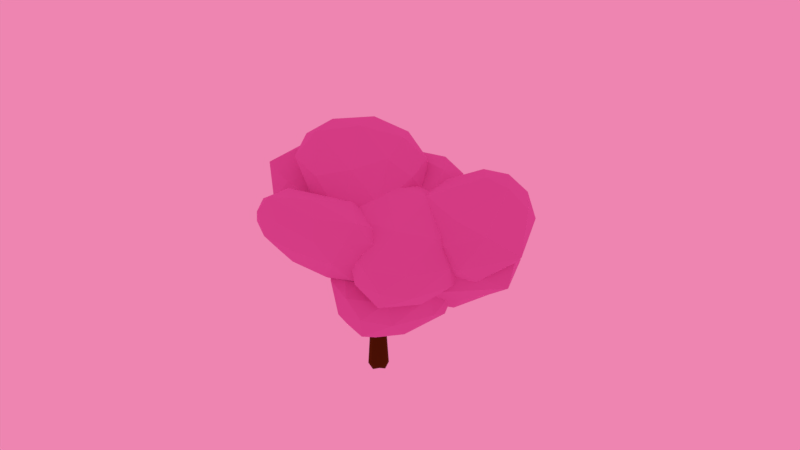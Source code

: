 # Source: Tree1.blend  (saved by Blender 2.79.0; exported with 4.5.12 LTS)
import bpy
from mathutils import Matrix  # noqa: F401  (used for matrix-valued properties, if any)

bpy.ops.wm.read_factory_settings(use_empty=True)
scene = bpy.context.scene
scene.name = 'Scene'

# ---- collections
col_collection_1 = bpy.data.collections.new('Collection 1'); scene.collection.children.link(col_collection_1)

# ---- materials (node trees are filled in below, after node groups)
mat_leaves = bpy.data.materials.new('Leaves')
mat_leaves.alpha_threshold = 0.0
mat_leaves.roughness = 0.5
mat_wood = bpy.data.materials.new('Wood')
mat_wood.alpha_threshold = 0.0
mat_wood.roughness = 0.5

# ---- material node trees
mat_leaves.use_nodes = True; mat_leaves.node_tree.nodes.clear()
_N = mat_leaves.node_tree.nodes; _L = mat_leaves.node_tree.links
n0 = _N.new('ShaderNodeOutputMaterial'); n0.name = 'Material Output'; n0.location = (300, 300)
n1 = _N.new('ShaderNodeBsdfDiffuse'); n1.name = 'Diffuse BSDF'; n1.location = (10, 300)
n1.inputs[0].default_value = (0.7991, 0.2086, 0.5583, 1.0)
n1.inputs[1].default_value = 0.5
_L.new(n1.outputs[0], n0.inputs[0])
n0.is_active_output = True
mat_wood.use_nodes = True; mat_wood.node_tree.nodes.clear()
_N = mat_wood.node_tree.nodes; _L = mat_wood.node_tree.links
n0 = _N.new('ShaderNodeOutputMaterial'); n0.name = 'Material Output'; n0.location = (300, 300)
n1 = _N.new('ShaderNodeBsdfDiffuse'); n1.name = 'Diffuse BSDF'; n1.location = (10, 300)
n1.inputs[0].default_value = (0.0985, 0.03031, 0.003986, 1.0)
n1.inputs[1].default_value = 1.0
_L.new(n1.outputs[0], n0.inputs[0])
n0.is_active_output = True

# ---- world
world_world = bpy.data.worlds.new('World'); scene.world = world_world
world_world.color = (0.855, 0.2343, 0.4383)
world_world.use_sun_shadow = False
world_world.sun_shadow_jitter_overblur = 0.0
world_world.cycles.sampling_method = 'MANUAL'

# ---- meshes
me_icosphere_008 = bpy.data.meshes.new('Icosphere.008')
me_icosphere_008.from_pydata([(0.0, -0.2297, -0.8675), (1.387, -1.637, 0.1658), (-0.5364, -1.774, 0.07328), (-1.614, -1.026, 0.1159), (-0.5199, 0.4162, -0.1406), (1.225, -0.1117, -0.05177), (0.6163, -2.183, 1.194), (-1.474, -2.016, 1.265), (-1.642, -0.6864, 1.126), (0.6663, 0.02823, 1.068), (1.854, -1.444, 1.23), (0.0, -1.555, 1.873), (-0.2573, -0.9092, -0.6172), (0.6769, -0.7785, -0.5827), (0.5016, -1.649, -0.05169), (1.498, -0.929, -0.01211), (0.6624, -0.06488, -0.6277), (-0.8302, -0.4711, -0.5783), (-1.286, -1.501, 0.02837), (-0.2552, 0.2293, -0.6853), (-1.142, -0.08819, -0.162), (0.4756, 0.4078, -0.2502), (1.848, -1.698, 0.7576), (1.83, -0.9023, 0.6582), (0.0, -2.084, 0.6131), (1.141, -2.13, 0.7345), (-1.848, -1.698, 0.7576), (-1.141, -2.13, 0.7345), (-1.187, 0.09434, 0.4985), (-1.83, -0.9023, 0.6582), (1.187, 0.09434, 0.4985), (0.0, 0.4409, 0.4543), (1.433, -2.004, 1.351), (-0.6088, -2.168, 1.287), (-1.812, -1.466, 1.321), (-0.6655, -0.07454, 1.183), (1.625, -0.7486, 1.223), (0.5084, -2.024, 1.701), (1.458, -1.571, 1.705), (-1.163, -1.893, 1.721), (-1.316, -1.044, 1.606), (0.5656, -0.7161, 1.682), (2.901, -0.9029, -0.6698), (4.288, -2.31, 0.3635), (2.365, -2.447, 0.271), (1.287, -1.699, 0.3136), (2.381, -0.257, 0.05708), (4.126, -0.7849, 0.1459), (3.517, -2.856, 1.392), (1.427, -2.69, 1.463), (1.259, -1.36, 1.323), (3.568, -0.645, 1.266), (4.755, -2.117, 1.428), (2.901, -2.228, 2.071), (2.644, -1.582, -0.4195), (3.578, -1.452, -0.385), (3.403, -2.322, 0.146), (4.399, -1.602, 0.1856), (3.564, -0.7381, -0.43), (2.071, -1.144, -0.3806), (1.615, -2.175, 0.2261), (2.646, -0.4439, -0.4876), (1.76, -0.7614, 0.03566), (3.377, -0.2654, -0.05256), (4.75, -2.371, 0.9553), (4.731, -1.575, 0.8559), (2.901, -2.757, 0.8108), (4.042, -2.803, 0.9322), (1.053, -2.371, 0.9553), (1.76, -2.803, 0.9322), (1.714, -0.5788, 0.6962), (1.071, -1.575, 0.8559), (4.088, -0.5788, 0.6962), (2.901, -0.2323, 0.652), (4.334, -2.677, 1.549), (2.292, -2.841, 1.485), (1.089, -2.139, 1.519), (2.236, -0.7477, 1.381), (4.526, -1.422, 1.42), (3.41, -2.697, 1.899), (4.359, -2.244, 1.903), (1.738, -2.566, 1.918), (1.585, -1.717, 1.804), (3.467, -1.389, 1.879), (2.854, 0.003752, 0.1615), (4.268, -1.464, 1.065), (2.345, -1.461, 1.236), (1.337, -0.6329, 1.387), (2.484, 0.713, 0.9202), (4.183, 0.05966, 0.8008), (3.608, -1.913, 2.211), (1.564, -1.588, 2.552), (1.471, -0.2553, 2.374), (3.794, 0.282, 1.977), (4.887, -1.268, 2.048), (3.135, -1.216, 2.937), (2.587, -0.6449, 0.4751), (3.524, -0.5833, 0.3789), (3.362, -1.418, 0.9684), (4.402, -0.7739, 0.8417), (3.553, 0.1272, 0.3031), (2.056, -0.164, 0.5693), (1.617, -1.134, 1.278), (2.658, 0.487, 0.3545), (1.832, 0.2562, 1.005), (3.452, 0.6261, 0.6797), (4.8, -1.538, 1.593), (4.823, -0.7475, 1.46), (2.927, -1.789, 1.713), (4.068, -1.916, 1.684), (1.146, -1.261, 2.084), (1.812, -1.745, 1.987), (1.889, 0.4657, 1.657), (1.207, -0.4735, 1.946), (4.235, 0.288, 1.341), (3.08, 0.7205, 1.439), (4.449, -1.79, 2.25), (2.411, -1.803, 2.466), (1.275, -1.012, 2.627), (2.486, 0.2835, 2.273), (4.708, -0.5582, 2.039), (3.581, -1.728, 2.72), (4.551, -1.348, 2.577), (1.941, -1.472, 2.956), (1.834, -0.6185, 2.823), (3.726, -0.4297, 2.633), (0.1903, -0.2043, 1.641), (2.047, -1.439, 1.612), (0.2859, -2.017, 2.154), (-0.7691, -1.591, 2.808), (-0.06947, 0.09249, 2.671), (1.614, 0.003911, 1.972), (1.836, -2.396, 2.607), (-0.04838, -2.77, 3.449), (-0.4293, -1.531, 3.817), (1.544, -0.2806, 3.196), (2.875, -1.409, 2.449), (1.472, -2.128, 3.622), (0.1468, -0.9664, 1.73), (0.9894, -0.6232, 1.478), (1.158, -1.614, 1.724), (1.983, -0.7047, 1.646), (0.8656, 0.05305, 1.675), (-0.4127, -0.7062, 2.105), (-0.446, -1.934, 2.463), (-0.02631, 0.1178, 2.039), (-0.5754, -0.5273, 2.704), (0.7883, 0.3562, 2.226), (2.712, -1.531, 1.952), (2.551, -0.765, 2.129), (1.03, -2.31, 2.342), (2.118, -2.103, 2.037), (-0.6343, -2.438, 3.236), (0.0524, -2.663, 2.83), (-0.3726, -0.5317, 3.36), (-0.7606, -1.663, 3.401), (1.776, 0.05078, 2.536), (0.6389, 0.09519, 3.022), (2.616, -2.067, 2.519), (0.7632, -2.706, 3.119), (-0.403, -2.352, 3.795), (0.3987, -0.7324, 3.727), (2.575, -0.8118, 2.747), (1.923, -2.399, 3.142), (2.725, -1.744, 2.963), (0.4013, -2.692, 3.782), (0.1069, -1.906, 4.01), (1.798, -1.155, 3.529), (2.24, -2.754, 0.8423), (3.971, -1.973, 2.01), (2.835, -3.459, 2.487), (1.576, -3.83, 2.458), (1.285, -2.445, 1.299), (2.791, -1.424, 1.169), (3.665, -2.299, 3.334), (2.166, -3.671, 3.853), (1.11, -3.187, 3.169), (2.104, -1.208, 2.202), (3.924, -1.025, 2.709), (2.67, -2.091, 3.782), (2.52, -3.159, 1.432), (3.027, -2.41, 1.162), (3.445, -2.716, 2.058), (3.56, -1.623, 1.507), (2.504, -2.082, 0.8013), (1.818, -3.327, 1.412), (2.155, -3.878, 2.516), (1.701, -2.616, 0.8529), (1.253, -3.154, 1.671), (1.962, -1.793, 0.9544), (4.2, -1.387, 2.424), (3.625, -1.047, 1.98), (3.305, -2.971, 2.951), (4.059, -2.121, 2.783), (1.789, -4.024, 3.371), (2.571, -3.749, 3.368), (0.9592, -2.773, 2.161), (1.238, -3.657, 2.918), (2.508, -1.08, 1.553), (1.489, -1.773, 1.661), (4.036, -1.549, 3.176), (2.837, -3.12, 3.72), (1.531, -3.607, 3.736), (1.288, -2.154, 2.688), (3.267, -0.8412, 2.443), (3.378, -2.049, 3.72), (3.666, -1.141, 3.273), (2.189, -3.166, 4.105), (1.49, -2.902, 3.658), (2.463, -1.357, 3.091), (3.033, 0.05339, 0.0478), (4.204, 0.6401, 0.6372), (3.471, -0.4842, 1.071), (1.767, -0.5071, 0.9006), (1.326, 1.208, 0.06108), (2.391, 1.822, -0.04719), (3.905, 0.4138, 1.733), (2.465, -0.5019, 2.314), (0.9314, 1.237, 1.103), (1.455, 2.133, 0.6904), (2.834, 2.35, 0.9465), (1.899, 1.675, 1.675), (3.269, -0.2616, 0.4565), (3.558, 0.2852, 0.2151), (3.874, 0.02284, 0.7928), (3.66, 1.355, 0.1288), (3.027, 0.6388, -0.08888), (2.623, -0.267, 0.3262), (2.872, -0.7735, 1.043), (2.453, 0.3215, -0.02639), (1.407, 0.4496, 0.3544), (1.786, 1.52, -0.1275), (4.252, 1.914, 0.8135), (2.528, 2.314, 0.3615), (3.811, -0.1546, 1.448), (4.331, 0.5007, 1.258), (1.739, -0.8337, 1.8), (3.215, -0.7201, 1.697), (0.9749, 1.226, 0.5515), (0.9589, 0.5984, 0.9778), (1.804, 2.132, 0.226), (1.265, 1.767, 0.3173), (4.117, 1.433, 1.688), (3.344, -0.07195, 1.99), (1.194, 0.621, 1.65), (1.097, 1.75, 0.9208), (1.949, 2.375, 0.7852), (3.35, 0.8119, 1.949), (2.365, 2.107, 1.406), (2.453, 0.2955, 2.301), (1.221, 1.559, 1.478), (1.524, 2.106, 1.219), (1.59, -1.463, 0.3992), (2.76, -0.8762, 0.9886), (2.027, -2.001, 1.422), (0.3231, -2.023, 1.252), (-0.118, -0.3079, 0.4125), (0.9469, 0.3054, 0.3042), (2.462, -1.103, 2.084), (1.021, -2.018, 2.666), (-0.5122, -0.2789, 1.455), (0.0117, 0.6163, 1.042), (1.391, 0.8341, 1.298), (0.4553, 0.1588, 2.027), (1.825, -1.778, 0.8079), (2.114, -1.231, 0.5664), (2.43, -1.494, 1.144), (2.216, -0.1611, 0.4802), (1.583, -0.8776, 0.2625), (1.18, -1.783, 0.6776), (1.429, -2.29, 1.394), (1.009, -1.195, 0.325), (-0.03674, -1.067, 0.7058), (0.3429, 0.003886, 0.2239), (2.808, 0.3976, 1.165), (1.084, 0.7977, 0.7129), (2.367, -1.671, 1.799), (2.888, -1.016, 1.61), (0.2957, -2.35, 2.152), (1.771, -2.236, 2.048), (-0.4687, -0.2905, 0.9029), (-0.4847, -0.9179, 1.329), (0.36, 0.6159, 0.5774), (-0.1786, 0.2506, 0.6687), (2.673, -0.08323, 2.039), (1.9, -1.588, 2.341), (-0.2494, -0.8953, 2.002), (-0.3466, 0.2335, 1.272), (0.5049, 0.8583, 1.137), (1.906, -0.7045, 2.301), (0.9217, 0.5907, 1.757), (1.01, -1.221, 2.652), (-0.2228, 0.04296, 1.829), (0.08056, 0.5897, 1.57), (0.0537, -3.188, 1.196), (1.225, -2.601, 1.785), (0.4912, -3.725, 2.219), (-1.213, -3.748, 2.049), (-1.654, -2.033, 1.209), (-0.5889, -1.42, 1.101), (0.9258, -2.827, 2.881), (-0.5149, -3.743, 3.462), (-2.048, -2.004, 2.251), (-1.524, -1.109, 1.838), (-0.1451, -0.8908, 2.094), (-1.081, -1.566, 2.823), (0.2891, -3.503, 1.605), (0.5785, -2.956, 1.363), (0.8945, -3.218, 1.941), (0.6802, -1.886, 1.277), (0.04727, -2.602, 1.059), (-0.3561, -3.508, 1.474), (-0.107, -4.015, 2.191), (-0.5264, -2.92, 1.122), (-1.573, -2.792, 1.502), (-1.193, -1.721, 1.021), (1.272, -1.327, 1.961), (-0.4519, -0.9272, 1.51), (0.8311, -3.396, 2.596), (1.352, -2.741, 2.406), (-1.24, -4.075, 2.948), (0.2356, -3.961, 2.845), (-2.005, -2.015, 1.7), (-2.021, -2.643, 2.126), (-1.176, -1.109, 1.374), (-1.714, -1.474, 1.465), (1.137, -1.808, 2.836), (0.3641, -3.313, 3.138), (-1.785, -2.62, 2.798), (-1.883, -1.491, 2.069), (-1.031, -0.8666, 1.933), (0.3703, -2.429, 3.097), (-0.6142, -1.134, 2.554), (-0.5261, -2.946, 3.449), (-1.759, -1.682, 2.626), (-1.455, -1.135, 2.367), (1.827, -2.792, -0.02564), (2.523, -1.933, 0.3789), (2.15, -3.151, 0.9058), (0.05244, -3.013, 0.5268), (0.1012, -1.92, -0.06768), (1.354, -0.8805, -0.3568), (2.34, -2.297, 1.519), (0.05007, -2.717, 1.695), (-0.3486, -1.994, 0.9778), (0.4666, -0.7457, 0.422), (1.682, -0.1914, 0.4712), (0.4664, -0.966, 1.595), (2.056, -3.088, 0.3721), (2.297, -2.538, 0.1206), (2.497, -2.774, 0.6783), (1.969, -1.067, -0.245), (1.741, -2.003, -0.2649), (1.273, -3.085, 0.2213), (1.374, -3.31, 0.7839), (1.144, -2.51, -0.1285), (-0.05036, -2.554, 0.1681), (0.8046, -1.314, -0.3536), (2.143, -0.5577, 0.2179), (1.551, -0.4813, 0.01383), (2.361, -2.811, 1.283), (2.589, -2.154, 0.999), (-0.1239, -3.037, 1.108), (1.689, -3.138, 1.353), (-0.2847, -1.96, 0.4221), (-0.3515, -2.562, 0.761), (0.8879, -0.678, -0.03856), (0.1565, -1.224, 0.08822), (1.971, -0.4635, 0.9784), (1.916, -2.641, 1.713), (-0.455, -2.445, 1.37), (-0.1106, -1.365, 0.7364), (1.071, -0.4061, 0.4979), (1.633, -1.696, 1.732), (1.283, -0.2554, 1.017), (0.1268, -1.838, 1.851), (-0.143, -1.615, 1.351), (0.4539, -0.7541, 0.9594), (2.794, -0.7973, -0.7632), (3.617, -0.2138, -0.2012), (3.319, -1.287, 0.367), (1.622, -1.295, 0.01256), (1.257, 0.1291, -0.7789), (2.401, 0.8657, -0.9668), (3.91, -0.4393, 1.342), (2.602, -1.291, 1.619), (0.5958, 0.2123, 0.5714), (1.362, 1.284, -0.09563), (3.86, 1.893, 0.8141), (2.428, 0.2245, 1.148), (3.043, -1.109, -0.3547), (3.278, -0.5559, -0.6129), (3.594, -0.8517, 0.05193), (3.243, 0.3927, -0.7037), (2.72, -0.03616, -1.012), (2.263, -1.095, -0.5276), (2.582, -1.344, 0.08886), (2.066, -0.4965, -0.8895), (1.241, -0.6002, -0.5331), (1.783, 0.5069, -0.9956), (4.357, 1.243, 0.183), (2.759, 1.471, -0.473), (3.864, -1.097, 1.125), (4.109, -0.3991, 0.7701), (1.445, -1.942, 1.327), (3.132, -1.467, 1.154), (0.7283, 0.2176, -0.2117), (0.7753, -0.6986, 0.3063), (1.726, 1.309, -0.6037), (1.204, 0.7357, -0.5427), (3.965, 0.2927, 1.13), (3.287, -0.9999, 1.617), (1.059, -1.168, 1.994), (0.8787, 0.7833, 0.2065), (1.966, 1.724, 0.1617), (3.418, -0.09687, 1.495), (3.26, 1.253, 1.188), (2.489, -0.677, 1.723), (1.209, 0.2869, 1.162), (1.534, 1.254, 0.6775)], [], [(0, 13, 12), (1, 13, 15), (0, 12, 17), (0, 17, 19), (0, 19, 16), (1, 15, 22), (2, 14, 24), (3, 18, 26), (4, 20, 28), (5, 21, 30), (1, 22, 25), (2, 24, 27), (3, 26, 29), (4, 28, 31), (5, 30, 23), (6, 32, 37), (7, 33, 39), (8, 34, 40), (9, 35, 41), (10, 36, 38), (38, 41, 11), (38, 36, 41), (36, 9, 41), (41, 40, 11), (41, 35, 40), (35, 8, 40), (40, 39, 11), (40, 34, 39), (34, 7, 39), (39, 37, 11), (39, 33, 37), (33, 6, 37), (37, 38, 11), (37, 32, 38), (32, 10, 38), (23, 36, 10), (23, 30, 36), (30, 9, 36), (31, 35, 9), (31, 28, 35), (28, 8, 35), (29, 34, 8), (29, 26, 34), (26, 7, 34), (27, 33, 7), (27, 24, 33), (24, 6, 33), (25, 32, 6), (25, 22, 32), (22, 10, 32), (30, 31, 9), (30, 21, 31), (21, 4, 31), (28, 29, 8), (28, 20, 29), (20, 3, 29), (26, 27, 7), (26, 18, 27), (18, 2, 27), (24, 25, 6), (24, 14, 25), (14, 1, 25), (22, 23, 10), (22, 15, 23), (15, 5, 23), (16, 21, 5), (16, 19, 21), (19, 4, 21), (19, 20, 4), (19, 17, 20), (17, 3, 20), (17, 18, 3), (17, 12, 18), (12, 2, 18), (15, 16, 5), (15, 13, 16), (13, 0, 16), (12, 14, 2), (12, 13, 14), (13, 1, 14), (42, 55, 54), (43, 55, 57), (42, 54, 59), (42, 59, 61), (42, 61, 58), (43, 57, 64), (44, 56, 66), (45, 60, 68), (46, 62, 70), (47, 63, 72), (43, 64, 67), (44, 66, 69), (45, 68, 71), (46, 70, 73), (47, 72, 65), (48, 74, 79), (49, 75, 81), (50, 76, 82), (51, 77, 83), (52, 78, 80), (80, 83, 53), (80, 78, 83), (78, 51, 83), (83, 82, 53), (83, 77, 82), (77, 50, 82), (82, 81, 53), (82, 76, 81), (76, 49, 81), (81, 79, 53), (81, 75, 79), (75, 48, 79), (79, 80, 53), (79, 74, 80), (74, 52, 80), (65, 78, 52), (65, 72, 78), (72, 51, 78), (73, 77, 51), (73, 70, 77), (70, 50, 77), (71, 76, 50), (71, 68, 76), (68, 49, 76), (69, 75, 49), (69, 66, 75), (66, 48, 75), (67, 74, 48), (67, 64, 74), (64, 52, 74), (72, 73, 51), (72, 63, 73), (63, 46, 73), (70, 71, 50), (70, 62, 71), (62, 45, 71), (68, 69, 49), (68, 60, 69), (60, 44, 69), (66, 67, 48), (66, 56, 67), (56, 43, 67), (64, 65, 52), (64, 57, 65), (57, 47, 65), (58, 63, 47), (58, 61, 63), (61, 46, 63), (61, 62, 46), (61, 59, 62), (59, 45, 62), (59, 60, 45), (59, 54, 60), (54, 44, 60), (57, 58, 47), (57, 55, 58), (55, 42, 58), (54, 56, 44), (54, 55, 56), (55, 43, 56), (84, 97, 96), (85, 97, 99), (84, 96, 101), (84, 101, 103), (84, 103, 100), (85, 99, 106), (86, 98, 108), (87, 102, 110), (88, 104, 112), (89, 105, 114), (85, 106, 109), (86, 108, 111), (87, 110, 113), (88, 112, 115), (89, 114, 107), (90, 116, 121), (91, 117, 123), (92, 118, 124), (93, 119, 125), (94, 120, 122), (122, 125, 95), (122, 120, 125), (120, 93, 125), (125, 124, 95), (125, 119, 124), (119, 92, 124), (124, 123, 95), (124, 118, 123), (118, 91, 123), (123, 121, 95), (123, 117, 121), (117, 90, 121), (121, 122, 95), (121, 116, 122), (116, 94, 122), (107, 120, 94), (107, 114, 120), (114, 93, 120), (115, 119, 93), (115, 112, 119), (112, 92, 119), (113, 118, 92), (113, 110, 118), (110, 91, 118), (111, 117, 91), (111, 108, 117), (108, 90, 117), (109, 116, 90), (109, 106, 116), (106, 94, 116), (114, 115, 93), (114, 105, 115), (105, 88, 115), (112, 113, 92), (112, 104, 113), (104, 87, 113), (110, 111, 91), (110, 102, 111), (102, 86, 111), (108, 109, 90), (108, 98, 109), (98, 85, 109), (106, 107, 94), (106, 99, 107), (99, 89, 107), (100, 105, 89), (100, 103, 105), (103, 88, 105), (103, 104, 88), (103, 101, 104), (101, 87, 104), (101, 102, 87), (101, 96, 102), (96, 86, 102), (99, 100, 89), (99, 97, 100), (97, 84, 100), (96, 98, 86), (96, 97, 98), (97, 85, 98), (126, 139, 138), (127, 139, 141), (126, 138, 143), (126, 143, 145), (126, 145, 142), (127, 141, 148), (128, 140, 150), (129, 144, 152), (130, 146, 154), (131, 147, 156), (127, 148, 151), (128, 150, 153), (129, 152, 155), (130, 154, 157), (131, 156, 149), (132, 158, 163), (133, 159, 165), (134, 160, 166), (135, 161, 167), (136, 162, 164), (164, 167, 137), (164, 162, 167), (162, 135, 167), (167, 166, 137), (167, 161, 166), (161, 134, 166), (166, 165, 137), (166, 160, 165), (160, 133, 165), (165, 163, 137), (165, 159, 163), (159, 132, 163), (163, 164, 137), (163, 158, 164), (158, 136, 164), (149, 162, 136), (149, 156, 162), (156, 135, 162), (157, 161, 135), (157, 154, 161), (154, 134, 161), (155, 160, 134), (155, 152, 160), (152, 133, 160), (153, 159, 133), (153, 150, 159), (150, 132, 159), (151, 158, 132), (151, 148, 158), (148, 136, 158), (156, 157, 135), (156, 147, 157), (147, 130, 157), (154, 155, 134), (154, 146, 155), (146, 129, 155), (152, 153, 133), (152, 144, 153), (144, 128, 153), (150, 151, 132), (150, 140, 151), (140, 127, 151), (148, 149, 136), (148, 141, 149), (141, 131, 149), (142, 147, 131), (142, 145, 147), (145, 130, 147), (145, 146, 130), (145, 143, 146), (143, 129, 146), (143, 144, 129), (143, 138, 144), (138, 128, 144), (141, 142, 131), (141, 139, 142), (139, 126, 142), (138, 140, 128), (138, 139, 140), (139, 127, 140), (168, 181, 180), (169, 181, 183), (168, 180, 185), (168, 185, 187), (168, 187, 184), (169, 183, 190), (170, 182, 192), (171, 186, 194), (172, 188, 196), (173, 189, 198), (169, 190, 193), (170, 192, 195), (171, 194, 197), (172, 196, 199), (173, 198, 191), (174, 200, 205), (175, 201, 207), (176, 202, 208), (177, 203, 209), (178, 204, 206), (206, 209, 179), (206, 204, 209), (204, 177, 209), (209, 208, 179), (209, 203, 208), (203, 176, 208), (208, 207, 179), (208, 202, 207), (202, 175, 207), (207, 205, 179), (207, 201, 205), (201, 174, 205), (205, 206, 179), (205, 200, 206), (200, 178, 206), (191, 204, 178), (191, 198, 204), (198, 177, 204), (199, 203, 177), (199, 196, 203), (196, 176, 203), (197, 202, 176), (197, 194, 202), (194, 175, 202), (195, 201, 175), (195, 192, 201), (192, 174, 201), (193, 200, 174), (193, 190, 200), (190, 178, 200), (198, 199, 177), (198, 189, 199), (189, 172, 199), (196, 197, 176), (196, 188, 197), (188, 171, 197), (194, 195, 175), (194, 186, 195), (186, 170, 195), (192, 193, 174), (192, 182, 193), (182, 169, 193), (190, 191, 178), (190, 183, 191), (183, 173, 191), (184, 189, 173), (184, 187, 189), (187, 172, 189), (187, 188, 172), (187, 185, 188), (185, 171, 188), (185, 186, 171), (185, 180, 186), (180, 170, 186), (183, 184, 173), (183, 181, 184), (181, 168, 184), (180, 182, 170), (180, 181, 182), (181, 169, 182), (210, 223, 222), (211, 223, 225), (210, 222, 227), (210, 227, 229), (210, 229, 226), (211, 225, 232), (212, 224, 234), (213, 228, 236), (214, 230, 238), (215, 231, 240), (211, 232, 235), (212, 234, 237), (213, 236, 239), (214, 238, 241), (215, 240, 233), (216, 242, 247), (217, 243, 249), (218, 244, 250), (219, 245, 251), (220, 246, 248), (248, 251, 221), (248, 246, 251), (246, 219, 251), (251, 250, 221), (251, 245, 250), (245, 218, 250), (250, 249, 221), (250, 244, 249), (244, 217, 249), (249, 247, 221), (249, 243, 247), (243, 216, 247), (247, 248, 221), (247, 242, 248), (242, 220, 248), (233, 246, 220), (233, 240, 246), (240, 219, 246), (241, 245, 219), (241, 238, 245), (238, 218, 245), (239, 244, 218), (239, 236, 244), (236, 217, 244), (237, 243, 217), (237, 234, 243), (234, 216, 243), (235, 242, 216), (235, 232, 242), (232, 220, 242), (240, 241, 219), (240, 231, 241), (231, 214, 241), (238, 239, 218), (238, 230, 239), (230, 213, 239), (236, 237, 217), (236, 228, 237), (228, 212, 237), (234, 235, 216), (234, 224, 235), (224, 211, 235), (232, 233, 220), (232, 225, 233), (225, 215, 233), (226, 231, 215), (226, 229, 231), (229, 214, 231), (229, 230, 214), (229, 227, 230), (227, 213, 230), (227, 228, 213), (227, 222, 228), (222, 212, 228), (225, 226, 215), (225, 223, 226), (223, 210, 226), (222, 224, 212), (222, 223, 224), (223, 211, 224), (252, 265, 264), (253, 265, 267), (252, 264, 269), (252, 269, 271), (252, 271, 268), (253, 267, 274), (254, 266, 276), (255, 270, 278), (256, 272, 280), (257, 273, 282), (253, 274, 277), (254, 276, 279), (255, 278, 281), (256, 280, 283), (257, 282, 275), (258, 284, 289), (259, 285, 291), (260, 286, 292), (261, 287, 293), (262, 288, 290), (290, 293, 263), (290, 288, 293), (288, 261, 293), (293, 292, 263), (293, 287, 292), (287, 260, 292), (292, 291, 263), (292, 286, 291), (286, 259, 291), (291, 289, 263), (291, 285, 289), (285, 258, 289), (289, 290, 263), (289, 284, 290), (284, 262, 290), (275, 288, 262), (275, 282, 288), (282, 261, 288), (283, 287, 261), (283, 280, 287), (280, 260, 287), (281, 286, 260), (281, 278, 286), (278, 259, 286), (279, 285, 259), (279, 276, 285), (276, 258, 285), (277, 284, 258), (277, 274, 284), (274, 262, 284), (282, 283, 261), (282, 273, 283), (273, 256, 283), (280, 281, 260), (280, 272, 281), (272, 255, 281), (278, 279, 259), (278, 270, 279), (270, 254, 279), (276, 277, 258), (276, 266, 277), (266, 253, 277), (274, 275, 262), (274, 267, 275), (267, 257, 275), (268, 273, 257), (268, 271, 273), (271, 256, 273), (271, 272, 256), (271, 269, 272), (269, 255, 272), (269, 270, 255), (269, 264, 270), (264, 254, 270), (267, 268, 257), (267, 265, 268), (265, 252, 268), (264, 266, 254), (264, 265, 266), (265, 253, 266), (294, 307, 306), (295, 307, 309), (294, 306, 311), (294, 311, 313), (294, 313, 310), (295, 309, 316), (296, 308, 318), (297, 312, 320), (298, 314, 322), (299, 315, 324), (295, 316, 319), (296, 318, 321), (297, 320, 323), (298, 322, 325), (299, 324, 317), (300, 326, 331), (301, 327, 333), (302, 328, 334), (303, 329, 335), (304, 330, 332), (332, 335, 305), (332, 330, 335), (330, 303, 335), (335, 334, 305), (335, 329, 334), (329, 302, 334), (334, 333, 305), (334, 328, 333), (328, 301, 333), (333, 331, 305), (333, 327, 331), (327, 300, 331), (331, 332, 305), (331, 326, 332), (326, 304, 332), (317, 330, 304), (317, 324, 330), (324, 303, 330), (325, 329, 303), (325, 322, 329), (322, 302, 329), (323, 328, 302), (323, 320, 328), (320, 301, 328), (321, 327, 301), (321, 318, 327), (318, 300, 327), (319, 326, 300), (319, 316, 326), (316, 304, 326), (324, 325, 303), (324, 315, 325), (315, 298, 325), (322, 323, 302), (322, 314, 323), (314, 297, 323), (320, 321, 301), (320, 312, 321), (312, 296, 321), (318, 319, 300), (318, 308, 319), (308, 295, 319), (316, 317, 304), (316, 309, 317), (309, 299, 317), (310, 315, 299), (310, 313, 315), (313, 298, 315), (313, 314, 298), (313, 311, 314), (311, 297, 314), (311, 312, 297), (311, 306, 312), (306, 296, 312), (309, 310, 299), (309, 307, 310), (307, 294, 310), (306, 308, 296), (306, 307, 308), (307, 295, 308), (336, 349, 348), (337, 349, 351), (336, 348, 353), (336, 353, 355), (336, 355, 352), (337, 351, 358), (338, 350, 360), (339, 354, 362), (340, 356, 364), (341, 357, 366), (337, 358, 361), (338, 360, 363), (339, 362, 365), (340, 364, 367), (341, 366, 359), (342, 368, 373), (343, 369, 375), (344, 370, 376), (345, 371, 377), (346, 372, 374), (374, 377, 347), (374, 372, 377), (372, 345, 377), (377, 376, 347), (377, 371, 376), (371, 344, 376), (376, 375, 347), (376, 370, 375), (370, 343, 375), (375, 373, 347), (375, 369, 373), (369, 342, 373), (373, 374, 347), (373, 368, 374), (368, 346, 374), (359, 372, 346), (359, 366, 372), (366, 345, 372), (367, 371, 345), (367, 364, 371), (364, 344, 371), (365, 370, 344), (365, 362, 370), (362, 343, 370), (363, 369, 343), (363, 360, 369), (360, 342, 369), (361, 368, 342), (361, 358, 368), (358, 346, 368), (366, 367, 345), (366, 357, 367), (357, 340, 367), (364, 365, 344), (364, 356, 365), (356, 339, 365), (362, 363, 343), (362, 354, 363), (354, 338, 363), (360, 361, 342), (360, 350, 361), (350, 337, 361), (358, 359, 346), (358, 351, 359), (351, 341, 359), (352, 357, 341), (352, 355, 357), (355, 340, 357), (355, 356, 340), (355, 353, 356), (353, 339, 356), (353, 354, 339), (353, 348, 354), (348, 338, 354), (351, 352, 341), (351, 349, 352), (349, 336, 352), (348, 350, 338), (348, 349, 350), (349, 337, 350), (378, 391, 390), (379, 391, 393), (378, 390, 395), (378, 395, 397), (378, 397, 394), (379, 393, 400), (380, 392, 402), (381, 396, 404), (382, 398, 406), (383, 399, 408), (379, 400, 403), (380, 402, 405), (381, 404, 407), (382, 406, 409), (383, 408, 401), (384, 410, 415), (385, 411, 417), (386, 412, 418), (387, 413, 419), (388, 414, 416), (416, 419, 389), (416, 414, 419), (414, 387, 419), (419, 418, 389), (419, 413, 418), (413, 386, 418), (418, 417, 389), (418, 412, 417), (412, 385, 417), (417, 415, 389), (417, 411, 415), (411, 384, 415), (415, 416, 389), (415, 410, 416), (410, 388, 416), (401, 414, 388), (401, 408, 414), (408, 387, 414), (409, 413, 387), (409, 406, 413), (406, 386, 413), (407, 412, 386), (407, 404, 412), (404, 385, 412), (405, 411, 385), (405, 402, 411), (402, 384, 411), (403, 410, 384), (403, 400, 410), (400, 388, 410), (408, 409, 387), (408, 399, 409), (399, 382, 409), (406, 407, 386), (406, 398, 407), (398, 381, 407), (404, 405, 385), (404, 396, 405), (396, 380, 405), (402, 403, 384), (402, 392, 403), (392, 379, 403), (400, 401, 388), (400, 393, 401), (393, 383, 401), (394, 399, 383), (394, 397, 399), (397, 382, 399), (397, 398, 382), (397, 395, 398), (395, 381, 398), (395, 396, 381), (395, 390, 396), (390, 380, 396), (393, 394, 383), (393, 391, 394), (391, 378, 394), (390, 392, 380), (390, 391, 392), (391, 379, 392)])
me_icosphere_008.materials.append(mat_leaves)
me_icosphere_008.use_remesh_preserve_volume = False
me_icosphere_008.use_remesh_preserve_attributes = False
me_icosphere_008.use_mirror_vertex_groups = False
me_icosphere_008.update()
me_cube_001 = bpy.data.meshes.new('Cube.001')
me_cube_001.from_pydata([(-1.556, 0.1476, 3.54), (-1.498, 0.05013, 3.582), (-1.519, 0.1072, 3.574), (-1.588, 0.06376, 3.442), (0.0, 0.0, -0.5519), (-1.464, -0.009286, 3.495), (-1.516, -0.01898, 3.564), (-1.48, -0.3109, 3.091), (-1.344, -0.3229, 3.23), (-1.489, -0.3074, 3.268), (-1.581, -0.05349, 3.428), (-0.7301, -0.0005289, 2.638), (-0.6678, 0.09471, 2.723), (-0.5862, -0.003292, 2.776), (-1.39, -0.2175, 3.155), (-1.326, -0.3839, 3.102), (2.06, -0.09671, 2.469), (1.993, -0.2018, 2.53), (1.965, -0.1204, 2.639), (2.027, -0.01668, 2.578), (1.039, 0.3133, 2.147), (0.9967, 0.2001, 2.216), (0.9546, 0.2852, 2.321), (0.9952, 0.3954, 2.25), (0.3554, 0.1038, 1.606), (0.3034, -0.05411, 1.718), (0.19, 0.06067, 1.848), (0.2355, 0.2185, 1.726), (-0.2943, 0.0005368, 1.764), (-0.1557, 0.1426, 1.821), (-0.05005, 0.01423, 1.887), (-0.1867, -0.1351, 1.794), (-0.6479, -0.09837, 2.692), (0.0, -0.3085, -0.2318), (-0.3085, -2.98e-08, -0.2318), (0.0, 0.3085, -0.2318), (0.3085, -2.98e-08, -0.2318), (0.003452, -0.1865, 1.187), (-0.1874, 0.0009763, 1.178), (-0.0005886, 0.1892, 1.2), (0.1899, 0.002938, 1.151), (-0.01346, -0.3051, 1.723), (-0.138, -0.1817, 1.809), (0.0326, -0.09192, 1.885), (0.1305, -0.2108, 1.843), (-0.008939, -0.3367, 2.215), (-0.01488, -0.6518, 2.295), (-0.1444, -0.1468, 1.117), (0.0, 0.2453, -0.4719), (-0.2453, -7.451e-09, -0.4719), (0.0, -0.2453, -0.4719), (-1.623, 0.09152, 3.513), (0.2453, -7.451e-09, -0.4719), (-1.528, -0.2839, 3.216), (-1.361, -0.3938, 3.209), (-0.607, 0.07036, 2.763), (-0.5933, -0.07427, 2.743), (-1.444, -0.3826, 3.098), (0.9635, 0.2142, 2.285), (0.9571, 0.3609, 2.309), (2.06, -0.03037, 2.511), (0.3715, 0.006089, 1.64), (0.1932, 0.1759, 1.821), (-0.2278, 0.1277, 1.736), (-0.07793, 0.1064, 1.89), (-0.09053, -0.09954, 1.87), (-0.2071, -0.2057, -0.3628), (-0.2057, 0.2071, -0.3628), (0.2071, 0.2057, -0.3628), (0.2057, -0.2071, -0.3628), (-1.722, 0.4352, 3.774), (-1.709, 0.4265, 3.807), (2.442, -0.184, 2.88), (2.411, -0.2044, 2.914), (-1.224, -0.2833, 3.718), (-1.204, -0.2572, 3.728), (-1.464, 0.1214, 3.779), (-1.484, 0.09638, 3.788), (-0.04216, -1.161, 3.091), (-0.058, -1.122, 3.12), (-0.01245, -1.124, 3.137), (-1.551, 0.03896, 3.594), (-1.561, 0.09548, 3.605), (-1.519, -0.06189, 3.462), (-1.485, -0.06904, 3.529), (-1.436, -0.01605, 3.572), (-1.445, -0.239, 3.105), (-1.347, -0.2445, 3.211), (-1.568, 0.1447, 3.507), (-1.477, -0.01635, 3.436), (-1.567, 0.1208, 3.576), (-1.617, 0.1072, 3.571), (-0.7175, 0.07206, 2.667), (2.042, -0.1712, 2.478), (1.957, -0.1855, 2.596), (1.988, -0.04907, 2.635), (1.03, 0.236, 2.157), (0.2754, 0.2111, 1.612), (1.028, 0.3851, 2.184), (0.2374, -0.02916, 1.829), (-0.2664, -0.1011, 1.773), (-0.705, -0.07388, 2.645), (0.1426, -0.1434, 1.156), (-0.1398, 0.1444, 1.149), (0.1435, 0.1423, 1.14), (0.09545, -0.2937, 1.757), (0.004775, -1.154, 3.094), (-0.1048, -0.3028, 1.812), (-0.09529, -0.269, 2.086), (0.0928, -0.1948, 1.987)], [], [(37, 102, 105), (105, 41, 37), (82, 2, 90), (29, 64, 62), (27, 97, 39), (39, 103, 63), (10, 91, 51), (31, 100, 47), (47, 107, 31), (31, 107, 42), (25, 44, 61), (105, 102, 61), (24, 61, 102), (102, 40, 24), (10, 83, 84), (28, 63, 38), (81, 82, 91), (1, 76, 77), (82, 77, 76), (85, 5, 0), (5, 75, 74), (6, 74, 75), (8, 83, 54), (53, 57, 9), (83, 8, 89), (70, 51, 71), (11, 101, 7), (7, 92, 11), (12, 87, 55), (87, 12, 14), (54, 13, 8), (15, 54, 57), (20, 98, 16), (16, 96, 20), (96, 17, 21), (22, 95, 59), (19, 98, 23), (17, 96, 93), (95, 22, 18), (22, 94, 18), (27, 98, 97), (24, 96, 61), (26, 99, 22), (96, 24, 20), (24, 98, 20), (98, 27, 23), (27, 59, 23), (28, 92, 63), (29, 92, 12), (92, 28, 11), (28, 101, 11), (33, 66, 50), (34, 67, 49), (35, 68, 48), (36, 69, 52), (26, 30, 43, 99), (108, 45, 43), (43, 65, 108), (44, 106, 105), (46, 106, 78), (39, 97, 104), (90, 91, 82), (0, 2, 1), (29, 27, 39, 63), (30, 26, 64), (30, 65, 43), (37, 41, 47), (62, 64, 26), (107, 47, 41), (1, 81, 6), (80, 79, 78), (80, 78, 106), (27, 29, 62), (97, 24, 40, 104), (3, 10, 51), (5, 83, 89), (5, 89, 0), (10, 6, 91), (42, 65, 31), (25, 99, 44), (61, 44, 105), (28, 38, 47, 100), (84, 6, 10), (63, 103, 38), (69, 50, 4, 52), (66, 49, 4, 50), (67, 48, 4, 49), (68, 52, 4, 48), (7, 3, 88, 86), (91, 6, 81), (76, 1, 2), (77, 81, 1), (77, 82, 81), (76, 2, 82), (84, 83, 5), (85, 1, 6), (0, 1, 85), (74, 84, 5), (74, 6, 84), (75, 85, 6), (75, 5, 85), (7, 57, 53), (54, 83, 9), (9, 57, 54), (89, 8, 87), (10, 3, 7, 53), (14, 0, 89, 87), (88, 0, 14, 86), (70, 71, 0, 88), (10, 53, 9), (10, 9, 83), (3, 51, 70), (3, 70, 88), (90, 2, 0), (71, 90, 0), (86, 14, 12, 92), (71, 91, 90), (51, 91, 71), (13, 55, 87), (13, 54, 56), (56, 54, 32), (7, 86, 92), (7, 101, 57), (32, 15, 57, 101), (8, 13, 87), (72, 73, 17, 93), (15, 32, 54), (72, 93, 16), (16, 60, 72), (73, 94, 17), (73, 72, 19, 95), (73, 95, 18), (18, 94, 73), (72, 60, 19), (58, 21, 17, 94), (95, 19, 23, 59), (22, 58, 94), (96, 21, 25, 61), (16, 93, 96), (16, 98, 60), (19, 60, 98), (24, 97, 98), (59, 62, 26, 22), (25, 21, 99), (55, 64, 29, 12), (27, 62, 59), (58, 99, 21), (22, 99, 58), (29, 63, 92), (28, 100, 101), (55, 13, 30, 64), (56, 65, 30, 13), (56, 32, 31, 65), (101, 100, 31, 32), (102, 37, 33, 69), (47, 66, 33, 37), (47, 38, 34, 66), (33, 50, 69), (103, 67, 34, 38), (103, 39, 35, 67), (34, 49, 66), (104, 68, 35, 39), (104, 40, 36, 68), (35, 48, 67), (102, 69, 36, 40), (106, 46, 41, 105), (36, 52, 68), (42, 108, 65), (43, 45, 109), (109, 99, 43), (44, 99, 109), (78, 79, 42, 107), (41, 46, 107), (78, 107, 46), (79, 108, 42), (79, 80, 45, 108), (80, 109, 45), (80, 106, 44, 109)])
me_cube_001.materials.append(mat_wood)
me_cube_001.use_remesh_preserve_volume = False
me_cube_001.use_remesh_preserve_attributes = False
me_cube_001.use_mirror_vertex_groups = False
me_cube_001.update()

# ---- objects
ob_leaves = bpy.data.objects.new('Leaves', me_icosphere_008)
ob_wood = bpy.data.objects.new('Wood', me_cube_001)

# ---- transforms, parenting, visibility, modifiers, constraints
ob_leaves.location = (0.9068, 2.128, 4.105)
ob_leaves.rotation_euler = (0.5186, 0.1982, -0.8429)
ob_leaves.lineart.crease_threshold = 0.0
ob_wood.location = (0.0, 0.0, 0.0)
ob_wood.lineart.crease_threshold = 0.0

# ---- collection membership
col_collection_1.objects.link(ob_leaves)
col_collection_1.objects.link(ob_wood)

# ---- scene / render settings (as saved in the file)
scene.frame_start = 1; scene.frame_end = 250; scene.frame_set(2)
scene.render.engine = 'CYCLES'
scene.render.image_settings.color_depth = '16'
scene.render.image_settings.compression = 0
scene.render.dither_intensity = 0.0
scene.cycles.samples = 128
scene.cycles.sampling_pattern = 'TABULATED_SOBOL'
scene.cycles.use_adaptive_sampling = False
scene.cycles.use_light_tree = False
scene.cycles.blur_glossy = 0.0
scene.cycles.sample_clamp_indirect = 0.0
scene.view_settings.view_transform = 'Standard'
bpy.context.view_layer.update()

# ---- added for rendering (the .blend has no active camera): camera
cam_auto = bpy.data.cameras.new('AutoCamera')
cam_auto.lens = 50.0
cam_auto.sensor_width = 36.0
cam_auto.clip_end = 1000.0
ob_auto_camera = bpy.data.objects.new('AutoCamera', cam_auto)
scene.collection.objects.link(ob_auto_camera)
ob_auto_camera.location = (17.3064, -19.8192, 17.4842)
ob_auto_camera.rotation_euler = (1.09748, -7.21219e-08, 0.694738)
scene.camera = ob_auto_camera
bpy.context.view_layer.update()
